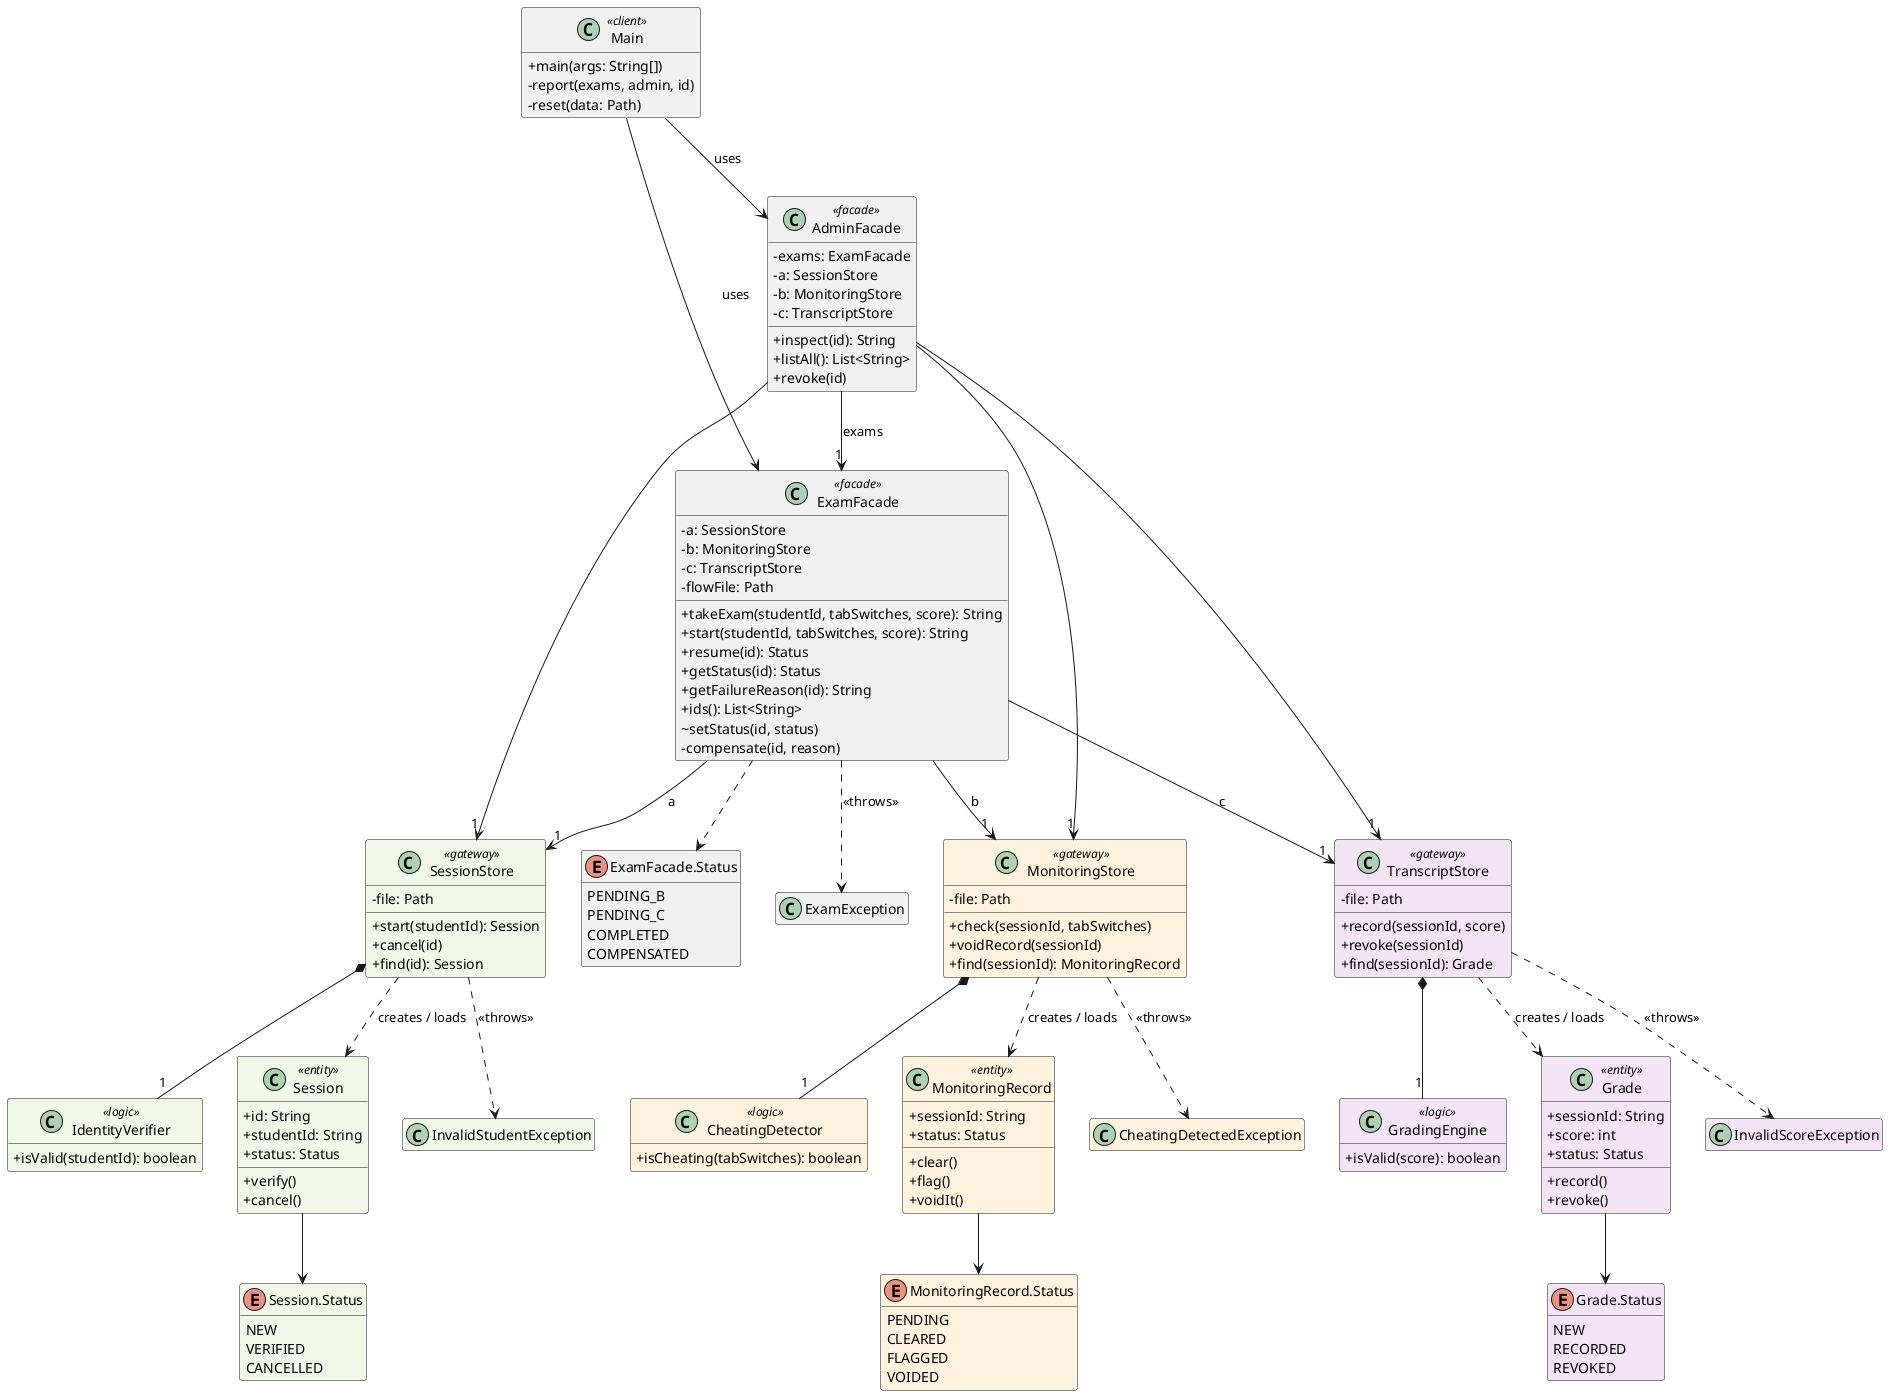

The diagram above was rendered by PlantUML. Its source (embedded in the PNG):
@startuml uml
skinparam classAttributeIconSize 0
skinparam shadowing false
hide empty members

class Main <<client>> {
  +main(args: String[])
  -report(exams, admin, id)
  -reset(data: Path)
}

class ExamFacade <<facade>> {
  -a: SessionStore
  -b: MonitoringStore
  -c: TranscriptStore
  -flowFile: Path
  +takeExam(studentId, tabSwitches, score): String
  +start(studentId, tabSwitches, score): String
  +resume(id): Status
  +getStatus(id): Status
  +getFailureReason(id): String
  +ids(): List<String>
  ~setStatus(id, status)
  -compensate(id, reason)
}
enum "ExamFacade.Status" as Status {
  PENDING_B
  PENDING_C
  COMPLETED
  COMPENSATED
}
class AdminFacade <<facade>> {
  -exams: ExamFacade
  -a: SessionStore
  -b: MonitoringStore
  -c: TranscriptStore
  +inspect(id): String
  +listAll(): List<String>
  +revoke(id)
}
class ExamException

' Subsystem A: identity
class SessionStore <<gateway>> #F1F8E9 {
  -file: Path
  +start(studentId): Session
  +cancel(id)
  +find(id): Session
}
class IdentityVerifier <<logic>> #F1F8E9 {
  +isValid(studentId): boolean
}
class Session <<entity>> #F1F8E9 {
  +id: String
  +studentId: String
  +status: Status
  +verify()
  +cancel()
}
enum "Session.Status" as SessionStatus #F1F8E9 {
  NEW
  VERIFIED
  CANCELLED
}
class InvalidStudentException #F1F8E9

' Subsystem B: monitoring
class MonitoringStore <<gateway>> #FFF3E0 {
  -file: Path
  +check(sessionId, tabSwitches)
  +voidRecord(sessionId)
  +find(sessionId): MonitoringRecord
}
class CheatingDetector <<logic>> #FFF3E0 {
  +isCheating(tabSwitches): boolean
}
class MonitoringRecord <<entity>> #FFF3E0 {
  +sessionId: String
  +status: Status
  +clear()
  +flag()
  +voidIt()
}
enum "MonitoringRecord.Status" as MonitoringStatus #FFF3E0 {
  PENDING
  CLEARED
  FLAGGED
  VOIDED
}
class CheatingDetectedException #FFF3E0

' Subsystem C: grading
class TranscriptStore <<gateway>> #F3E5F5 {
  -file: Path
  +record(sessionId, score)
  +revoke(sessionId)
  +find(sessionId): Grade
}
class GradingEngine <<logic>> #F3E5F5 {
  +isValid(score): boolean
}
class Grade <<entity>> #F3E5F5 {
  +sessionId: String
  +score: int
  +status: Status
  +record()
  +revoke()
}
enum "Grade.Status" as GradeStatus #F3E5F5 {
  NEW
  RECORDED
  REVOKED
}
class InvalidScoreException #F3E5F5

Main --> ExamFacade : uses
Main --> AdminFacade : uses
AdminFacade --> "1" ExamFacade : exams
ExamFacade ..> Status
ExamFacade ..> ExamException : <<throws>>

ExamFacade --> "1" SessionStore : a
ExamFacade --> "1" MonitoringStore : b
ExamFacade --> "1" TranscriptStore : c
AdminFacade --> "1" SessionStore
AdminFacade --> "1" MonitoringStore
AdminFacade --> "1" TranscriptStore

SessionStore *-- "1" IdentityVerifier
SessionStore ..> Session : creates / loads
SessionStore ..> InvalidStudentException : <<throws>>
Session --> SessionStatus

MonitoringStore *-- "1" CheatingDetector
MonitoringStore ..> MonitoringRecord : creates / loads
MonitoringStore ..> CheatingDetectedException : <<throws>>
MonitoringRecord --> MonitoringStatus

TranscriptStore *-- "1" GradingEngine
TranscriptStore ..> Grade : creates / loads
TranscriptStore ..> InvalidScoreException : <<throws>>
Grade --> GradeStatus
@enduml